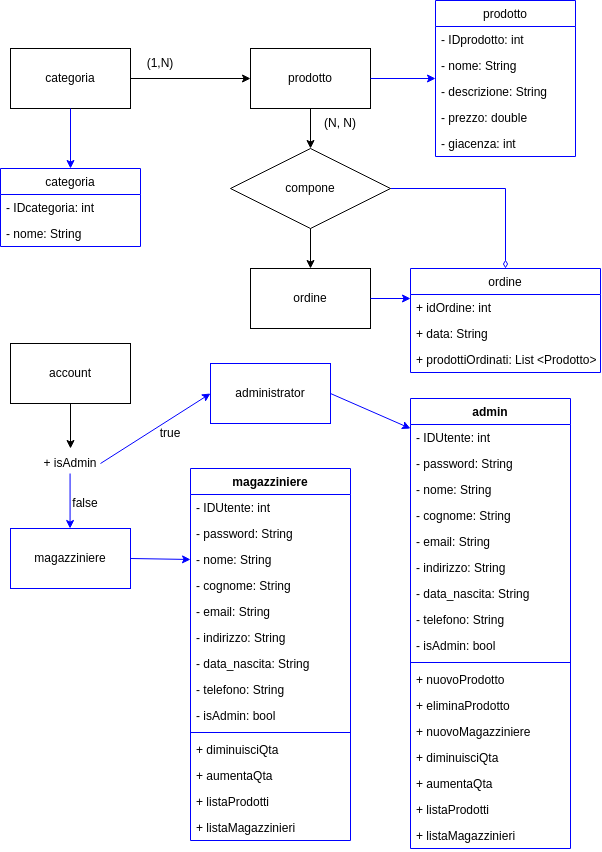

The diagram above was exported from draw.io. Its source (the exported page's mxGraphModel, read from the mxfile embedded in the PNG):
<mxGraphModel dx="1016" dy="646" grid="1" gridSize="10" guides="1" tooltips="1" connect="1" arrows="1" fold="1" page="1" pageScale="1" pageWidth="827" pageHeight="1169" math="0" shadow="0">
  <root>
    <mxCell id="0" />
    <mxCell id="1" parent="0" />
    <mxCell id="XeluC0cLS3HYR6oy1YdC-1" value="categoria" style="rounded=0;whiteSpace=wrap;html=1;" vertex="1" parent="1">
      <mxGeometry x="80" y="90" width="120" height="60" as="geometry" />
    </mxCell>
    <mxCell id="XeluC0cLS3HYR6oy1YdC-2" value="prodotto" style="rounded=0;whiteSpace=wrap;html=1;" vertex="1" parent="1">
      <mxGeometry x="320" y="90" width="120" height="60" as="geometry" />
    </mxCell>
    <mxCell id="XeluC0cLS3HYR6oy1YdC-3" value="ordine" style="rounded=0;whiteSpace=wrap;html=1;" vertex="1" parent="1">
      <mxGeometry x="320" y="310" width="120" height="60" as="geometry" />
    </mxCell>
    <mxCell id="XeluC0cLS3HYR6oy1YdC-4" value="" style="endArrow=classic;html=1;rounded=0;exitX=1;exitY=0.5;exitDx=0;exitDy=0;entryX=0;entryY=0.5;entryDx=0;entryDy=0;" edge="1" parent="1" source="XeluC0cLS3HYR6oy1YdC-1" target="XeluC0cLS3HYR6oy1YdC-2">
      <mxGeometry width="50" height="50" relative="1" as="geometry">
        <mxPoint x="370" y="250" as="sourcePoint" />
        <mxPoint x="420" y="200" as="targetPoint" />
      </mxGeometry>
    </mxCell>
    <mxCell id="XeluC0cLS3HYR6oy1YdC-5" value="" style="endArrow=classic;html=1;rounded=0;exitX=0.5;exitY=1;exitDx=0;exitDy=0;" edge="1" parent="1" source="XeluC0cLS3HYR6oy1YdC-2" target="XeluC0cLS3HYR6oy1YdC-74">
      <mxGeometry width="50" height="50" relative="1" as="geometry">
        <mxPoint x="370" y="250" as="sourcePoint" />
        <mxPoint x="380" y="210" as="targetPoint" />
      </mxGeometry>
    </mxCell>
    <mxCell id="XeluC0cLS3HYR6oy1YdC-6" value="account" style="rounded=0;whiteSpace=wrap;html=1;" vertex="1" parent="1">
      <mxGeometry x="80" y="385" width="120" height="60" as="geometry" />
    </mxCell>
    <mxCell id="XeluC0cLS3HYR6oy1YdC-7" value="(1,N)" style="text;html=1;strokeColor=none;fillColor=none;align=center;verticalAlign=middle;whiteSpace=wrap;rounded=0;" vertex="1" parent="1">
      <mxGeometry x="200" y="90" width="60" height="30" as="geometry" />
    </mxCell>
    <mxCell id="XeluC0cLS3HYR6oy1YdC-9" value="(N, N)" style="text;html=1;strokeColor=none;fillColor=none;align=center;verticalAlign=middle;whiteSpace=wrap;rounded=0;" vertex="1" parent="1">
      <mxGeometry x="380" y="150" width="60" height="30" as="geometry" />
    </mxCell>
    <mxCell id="XeluC0cLS3HYR6oy1YdC-10" value="" style="endArrow=classic;html=1;rounded=0;exitX=0.5;exitY=1;exitDx=0;exitDy=0;" edge="1" parent="1" source="XeluC0cLS3HYR6oy1YdC-6">
      <mxGeometry width="50" height="50" relative="1" as="geometry">
        <mxPoint x="370" y="345" as="sourcePoint" />
        <mxPoint x="139.9999999999999" y="490.0000000000002" as="targetPoint" />
      </mxGeometry>
    </mxCell>
    <mxCell id="XeluC0cLS3HYR6oy1YdC-11" value="+ isAdmin" style="text;html=1;strokeColor=none;fillColor=none;align=center;verticalAlign=middle;whiteSpace=wrap;rounded=0;" vertex="1" parent="1">
      <mxGeometry x="110" y="490" width="60" height="30" as="geometry" />
    </mxCell>
    <mxCell id="XeluC0cLS3HYR6oy1YdC-12" value="" style="endArrow=classic;html=1;rounded=0;exitX=1;exitY=0.5;exitDx=0;exitDy=0;strokeColor=#0000FF;entryX=0;entryY=0.5;entryDx=0;entryDy=0;" edge="1" parent="1" source="XeluC0cLS3HYR6oy1YdC-11" target="XeluC0cLS3HYR6oy1YdC-14">
      <mxGeometry width="50" height="50" relative="1" as="geometry">
        <mxPoint x="280" y="530" as="sourcePoint" />
        <mxPoint x="250" y="480" as="targetPoint" />
      </mxGeometry>
    </mxCell>
    <mxCell id="XeluC0cLS3HYR6oy1YdC-13" value="" style="endArrow=classic;html=1;rounded=0;exitX=0.5;exitY=1;exitDx=0;exitDy=0;strokeColor=#0000FF;" edge="1" parent="1">
      <mxGeometry width="50" height="50" relative="1" as="geometry">
        <mxPoint x="139.56999999999988" y="515.0000000000002" as="sourcePoint" />
        <mxPoint x="139.57" y="570" as="targetPoint" />
      </mxGeometry>
    </mxCell>
    <mxCell id="XeluC0cLS3HYR6oy1YdC-14" value="administrator" style="rounded=0;whiteSpace=wrap;html=1;strokeColor=#0000FF;" vertex="1" parent="1">
      <mxGeometry x="280" y="405" width="120" height="60" as="geometry" />
    </mxCell>
    <mxCell id="XeluC0cLS3HYR6oy1YdC-15" value="magazziniere" style="rounded=0;whiteSpace=wrap;html=1;strokeColor=#0000FF;" vertex="1" parent="1">
      <mxGeometry x="80" y="570" width="120" height="60" as="geometry" />
    </mxCell>
    <mxCell id="XeluC0cLS3HYR6oy1YdC-16" value="" style="endArrow=classic;html=1;rounded=0;strokeColor=#0000FF;exitX=1;exitY=0.5;exitDx=0;exitDy=0;entryX=0;entryY=0.154;entryDx=0;entryDy=0;entryPerimeter=0;" edge="1" parent="1" source="XeluC0cLS3HYR6oy1YdC-14" target="XeluC0cLS3HYR6oy1YdC-35">
      <mxGeometry width="50" height="50" relative="1" as="geometry">
        <mxPoint x="240" y="380" as="sourcePoint" />
        <mxPoint x="420" y="370" as="targetPoint" />
      </mxGeometry>
    </mxCell>
    <mxCell id="XeluC0cLS3HYR6oy1YdC-17" value="" style="endArrow=classic;html=1;rounded=0;strokeColor=#0000FF;exitX=1;exitY=0.5;exitDx=0;exitDy=0;entryX=0;entryY=0.5;entryDx=0;entryDy=0;" edge="1" parent="1" source="XeluC0cLS3HYR6oy1YdC-15" target="XeluC0cLS3HYR6oy1YdC-24">
      <mxGeometry width="50" height="50" relative="1" as="geometry">
        <mxPoint x="240" y="440" as="sourcePoint" />
        <mxPoint x="260" y="470" as="targetPoint" />
      </mxGeometry>
    </mxCell>
    <mxCell id="XeluC0cLS3HYR6oy1YdC-18" value="magazziniere" style="swimlane;fontStyle=1;align=center;verticalAlign=top;childLayout=stackLayout;horizontal=1;startSize=26;horizontalStack=0;resizeParent=1;resizeParentMax=0;resizeLast=0;collapsible=1;marginBottom=0;strokeColor=#0000FF;" vertex="1" parent="1">
      <mxGeometry x="260" y="510" width="160" height="372" as="geometry">
        <mxRectangle x="260" y="440" width="120" height="30" as="alternateBounds" />
      </mxGeometry>
    </mxCell>
    <mxCell id="XeluC0cLS3HYR6oy1YdC-19" value="- IDUtente: int" style="text;strokeColor=none;fillColor=none;align=left;verticalAlign=top;spacingLeft=4;spacingRight=4;overflow=hidden;rotatable=0;points=[[0,0.5],[1,0.5]];portConstraint=eastwest;" vertex="1" parent="XeluC0cLS3HYR6oy1YdC-18">
      <mxGeometry y="26" width="160" height="26" as="geometry" />
    </mxCell>
    <mxCell id="XeluC0cLS3HYR6oy1YdC-23" value="- password: String" style="text;strokeColor=none;fillColor=none;align=left;verticalAlign=top;spacingLeft=4;spacingRight=4;overflow=hidden;rotatable=0;points=[[0,0.5],[1,0.5]];portConstraint=eastwest;" vertex="1" parent="XeluC0cLS3HYR6oy1YdC-18">
      <mxGeometry y="52" width="160" height="26" as="geometry" />
    </mxCell>
    <mxCell id="XeluC0cLS3HYR6oy1YdC-24" value="- nome: String" style="text;strokeColor=none;fillColor=none;align=left;verticalAlign=top;spacingLeft=4;spacingRight=4;overflow=hidden;rotatable=0;points=[[0,0.5],[1,0.5]];portConstraint=eastwest;" vertex="1" parent="XeluC0cLS3HYR6oy1YdC-18">
      <mxGeometry y="78" width="160" height="26" as="geometry" />
    </mxCell>
    <mxCell id="XeluC0cLS3HYR6oy1YdC-25" value="- cognome: String" style="text;strokeColor=none;fillColor=none;align=left;verticalAlign=top;spacingLeft=4;spacingRight=4;overflow=hidden;rotatable=0;points=[[0,0.5],[1,0.5]];portConstraint=eastwest;" vertex="1" parent="XeluC0cLS3HYR6oy1YdC-18">
      <mxGeometry y="104" width="160" height="26" as="geometry" />
    </mxCell>
    <mxCell id="XeluC0cLS3HYR6oy1YdC-26" value="- email: String" style="text;strokeColor=none;fillColor=none;align=left;verticalAlign=top;spacingLeft=4;spacingRight=4;overflow=hidden;rotatable=0;points=[[0,0.5],[1,0.5]];portConstraint=eastwest;" vertex="1" parent="XeluC0cLS3HYR6oy1YdC-18">
      <mxGeometry y="130" width="160" height="26" as="geometry" />
    </mxCell>
    <mxCell id="XeluC0cLS3HYR6oy1YdC-27" value="- indirizzo: String" style="text;strokeColor=none;fillColor=none;align=left;verticalAlign=top;spacingLeft=4;spacingRight=4;overflow=hidden;rotatable=0;points=[[0,0.5],[1,0.5]];portConstraint=eastwest;" vertex="1" parent="XeluC0cLS3HYR6oy1YdC-18">
      <mxGeometry y="156" width="160" height="26" as="geometry" />
    </mxCell>
    <mxCell id="XeluC0cLS3HYR6oy1YdC-28" value="- data_nascita: String" style="text;strokeColor=none;fillColor=none;align=left;verticalAlign=top;spacingLeft=4;spacingRight=4;overflow=hidden;rotatable=0;points=[[0,0.5],[1,0.5]];portConstraint=eastwest;" vertex="1" parent="XeluC0cLS3HYR6oy1YdC-18">
      <mxGeometry y="182" width="160" height="26" as="geometry" />
    </mxCell>
    <mxCell id="XeluC0cLS3HYR6oy1YdC-29" value="- telefono: String" style="text;strokeColor=none;fillColor=none;align=left;verticalAlign=top;spacingLeft=4;spacingRight=4;overflow=hidden;rotatable=0;points=[[0,0.5],[1,0.5]];portConstraint=eastwest;" vertex="1" parent="XeluC0cLS3HYR6oy1YdC-18">
      <mxGeometry y="208" width="160" height="26" as="geometry" />
    </mxCell>
    <mxCell id="XeluC0cLS3HYR6oy1YdC-30" value="- isAdmin: bool" style="text;strokeColor=none;fillColor=none;align=left;verticalAlign=top;spacingLeft=4;spacingRight=4;overflow=hidden;rotatable=0;points=[[0,0.5],[1,0.5]];portConstraint=eastwest;" vertex="1" parent="XeluC0cLS3HYR6oy1YdC-18">
      <mxGeometry y="234" width="160" height="26" as="geometry" />
    </mxCell>
    <mxCell id="XeluC0cLS3HYR6oy1YdC-20" value="" style="line;strokeWidth=1;fillColor=none;align=left;verticalAlign=middle;spacingTop=-1;spacingLeft=3;spacingRight=3;rotatable=0;labelPosition=right;points=[];portConstraint=eastwest;strokeColor=inherit;" vertex="1" parent="XeluC0cLS3HYR6oy1YdC-18">
      <mxGeometry y="260" width="160" height="8" as="geometry" />
    </mxCell>
    <mxCell id="XeluC0cLS3HYR6oy1YdC-21" value="+ diminuisciQta" style="text;strokeColor=none;fillColor=none;align=left;verticalAlign=top;spacingLeft=4;spacingRight=4;overflow=hidden;rotatable=0;points=[[0,0.5],[1,0.5]];portConstraint=eastwest;" vertex="1" parent="XeluC0cLS3HYR6oy1YdC-18">
      <mxGeometry y="268" width="160" height="26" as="geometry" />
    </mxCell>
    <mxCell id="XeluC0cLS3HYR6oy1YdC-31" value="+ aumentaQta" style="text;strokeColor=none;fillColor=none;align=left;verticalAlign=top;spacingLeft=4;spacingRight=4;overflow=hidden;rotatable=0;points=[[0,0.5],[1,0.5]];portConstraint=eastwest;" vertex="1" parent="XeluC0cLS3HYR6oy1YdC-18">
      <mxGeometry y="294" width="160" height="26" as="geometry" />
    </mxCell>
    <mxCell id="XeluC0cLS3HYR6oy1YdC-32" value="+ listaProdotti" style="text;strokeColor=none;fillColor=none;align=left;verticalAlign=top;spacingLeft=4;spacingRight=4;overflow=hidden;rotatable=0;points=[[0,0.5],[1,0.5]];portConstraint=eastwest;" vertex="1" parent="XeluC0cLS3HYR6oy1YdC-18">
      <mxGeometry y="320" width="160" height="26" as="geometry" />
    </mxCell>
    <mxCell id="XeluC0cLS3HYR6oy1YdC-33" value="+ listaMagazzinieri" style="text;strokeColor=none;fillColor=none;align=left;verticalAlign=top;spacingLeft=4;spacingRight=4;overflow=hidden;rotatable=0;points=[[0,0.5],[1,0.5]];portConstraint=eastwest;" vertex="1" parent="XeluC0cLS3HYR6oy1YdC-18">
      <mxGeometry y="346" width="160" height="26" as="geometry" />
    </mxCell>
    <mxCell id="XeluC0cLS3HYR6oy1YdC-34" value="admin" style="swimlane;fontStyle=1;align=center;verticalAlign=top;childLayout=stackLayout;horizontal=1;startSize=26;horizontalStack=0;resizeParent=1;resizeParentMax=0;resizeLast=0;collapsible=1;marginBottom=0;strokeColor=#0000FF;" vertex="1" parent="1">
      <mxGeometry x="480" y="440" width="160" height="450" as="geometry">
        <mxRectangle x="260" y="440" width="120" height="30" as="alternateBounds" />
      </mxGeometry>
    </mxCell>
    <mxCell id="XeluC0cLS3HYR6oy1YdC-35" value="- IDUtente: int" style="text;strokeColor=none;fillColor=none;align=left;verticalAlign=top;spacingLeft=4;spacingRight=4;overflow=hidden;rotatable=0;points=[[0,0.5],[1,0.5]];portConstraint=eastwest;" vertex="1" parent="XeluC0cLS3HYR6oy1YdC-34">
      <mxGeometry y="26" width="160" height="26" as="geometry" />
    </mxCell>
    <mxCell id="XeluC0cLS3HYR6oy1YdC-36" value="- password: String" style="text;strokeColor=none;fillColor=none;align=left;verticalAlign=top;spacingLeft=4;spacingRight=4;overflow=hidden;rotatable=0;points=[[0,0.5],[1,0.5]];portConstraint=eastwest;" vertex="1" parent="XeluC0cLS3HYR6oy1YdC-34">
      <mxGeometry y="52" width="160" height="26" as="geometry" />
    </mxCell>
    <mxCell id="XeluC0cLS3HYR6oy1YdC-37" value="- nome: String" style="text;strokeColor=none;fillColor=none;align=left;verticalAlign=top;spacingLeft=4;spacingRight=4;overflow=hidden;rotatable=0;points=[[0,0.5],[1,0.5]];portConstraint=eastwest;" vertex="1" parent="XeluC0cLS3HYR6oy1YdC-34">
      <mxGeometry y="78" width="160" height="26" as="geometry" />
    </mxCell>
    <mxCell id="XeluC0cLS3HYR6oy1YdC-38" value="- cognome: String" style="text;strokeColor=none;fillColor=none;align=left;verticalAlign=top;spacingLeft=4;spacingRight=4;overflow=hidden;rotatable=0;points=[[0,0.5],[1,0.5]];portConstraint=eastwest;" vertex="1" parent="XeluC0cLS3HYR6oy1YdC-34">
      <mxGeometry y="104" width="160" height="26" as="geometry" />
    </mxCell>
    <mxCell id="XeluC0cLS3HYR6oy1YdC-39" value="- email: String" style="text;strokeColor=none;fillColor=none;align=left;verticalAlign=top;spacingLeft=4;spacingRight=4;overflow=hidden;rotatable=0;points=[[0,0.5],[1,0.5]];portConstraint=eastwest;" vertex="1" parent="XeluC0cLS3HYR6oy1YdC-34">
      <mxGeometry y="130" width="160" height="26" as="geometry" />
    </mxCell>
    <mxCell id="XeluC0cLS3HYR6oy1YdC-40" value="- indirizzo: String" style="text;strokeColor=none;fillColor=none;align=left;verticalAlign=top;spacingLeft=4;spacingRight=4;overflow=hidden;rotatable=0;points=[[0,0.5],[1,0.5]];portConstraint=eastwest;" vertex="1" parent="XeluC0cLS3HYR6oy1YdC-34">
      <mxGeometry y="156" width="160" height="26" as="geometry" />
    </mxCell>
    <mxCell id="XeluC0cLS3HYR6oy1YdC-41" value="- data_nascita: String" style="text;strokeColor=none;fillColor=none;align=left;verticalAlign=top;spacingLeft=4;spacingRight=4;overflow=hidden;rotatable=0;points=[[0,0.5],[1,0.5]];portConstraint=eastwest;" vertex="1" parent="XeluC0cLS3HYR6oy1YdC-34">
      <mxGeometry y="182" width="160" height="26" as="geometry" />
    </mxCell>
    <mxCell id="XeluC0cLS3HYR6oy1YdC-42" value="- telefono: String" style="text;strokeColor=none;fillColor=none;align=left;verticalAlign=top;spacingLeft=4;spacingRight=4;overflow=hidden;rotatable=0;points=[[0,0.5],[1,0.5]];portConstraint=eastwest;" vertex="1" parent="XeluC0cLS3HYR6oy1YdC-34">
      <mxGeometry y="208" width="160" height="26" as="geometry" />
    </mxCell>
    <mxCell id="XeluC0cLS3HYR6oy1YdC-43" value="- isAdmin: bool" style="text;strokeColor=none;fillColor=none;align=left;verticalAlign=top;spacingLeft=4;spacingRight=4;overflow=hidden;rotatable=0;points=[[0,0.5],[1,0.5]];portConstraint=eastwest;" vertex="1" parent="XeluC0cLS3HYR6oy1YdC-34">
      <mxGeometry y="234" width="160" height="26" as="geometry" />
    </mxCell>
    <mxCell id="XeluC0cLS3HYR6oy1YdC-44" value="" style="line;strokeWidth=1;fillColor=none;align=left;verticalAlign=middle;spacingTop=-1;spacingLeft=3;spacingRight=3;rotatable=0;labelPosition=right;points=[];portConstraint=eastwest;strokeColor=inherit;" vertex="1" parent="XeluC0cLS3HYR6oy1YdC-34">
      <mxGeometry y="260" width="160" height="8" as="geometry" />
    </mxCell>
    <mxCell id="XeluC0cLS3HYR6oy1YdC-51" value="+ nuovoProdotto" style="text;strokeColor=none;fillColor=none;align=left;verticalAlign=top;spacingLeft=4;spacingRight=4;overflow=hidden;rotatable=0;points=[[0,0.5],[1,0.5]];portConstraint=eastwest;" vertex="1" parent="XeluC0cLS3HYR6oy1YdC-34">
      <mxGeometry y="268" width="160" height="26" as="geometry" />
    </mxCell>
    <mxCell id="XeluC0cLS3HYR6oy1YdC-52" value="+ eliminaProdotto" style="text;strokeColor=none;fillColor=none;align=left;verticalAlign=top;spacingLeft=4;spacingRight=4;overflow=hidden;rotatable=0;points=[[0,0.5],[1,0.5]];portConstraint=eastwest;" vertex="1" parent="XeluC0cLS3HYR6oy1YdC-34">
      <mxGeometry y="294" width="160" height="26" as="geometry" />
    </mxCell>
    <mxCell id="XeluC0cLS3HYR6oy1YdC-53" value="+ nuovoMagazziniere" style="text;strokeColor=none;fillColor=none;align=left;verticalAlign=top;spacingLeft=4;spacingRight=4;overflow=hidden;rotatable=0;points=[[0,0.5],[1,0.5]];portConstraint=eastwest;" vertex="1" parent="XeluC0cLS3HYR6oy1YdC-34">
      <mxGeometry y="320" width="160" height="26" as="geometry" />
    </mxCell>
    <mxCell id="XeluC0cLS3HYR6oy1YdC-45" value="+ diminuisciQta" style="text;strokeColor=none;fillColor=none;align=left;verticalAlign=top;spacingLeft=4;spacingRight=4;overflow=hidden;rotatable=0;points=[[0,0.5],[1,0.5]];portConstraint=eastwest;" vertex="1" parent="XeluC0cLS3HYR6oy1YdC-34">
      <mxGeometry y="346" width="160" height="26" as="geometry" />
    </mxCell>
    <mxCell id="XeluC0cLS3HYR6oy1YdC-46" value="+ aumentaQta" style="text;strokeColor=none;fillColor=none;align=left;verticalAlign=top;spacingLeft=4;spacingRight=4;overflow=hidden;rotatable=0;points=[[0,0.5],[1,0.5]];portConstraint=eastwest;" vertex="1" parent="XeluC0cLS3HYR6oy1YdC-34">
      <mxGeometry y="372" width="160" height="26" as="geometry" />
    </mxCell>
    <mxCell id="XeluC0cLS3HYR6oy1YdC-47" value="+ listaProdotti" style="text;strokeColor=none;fillColor=none;align=left;verticalAlign=top;spacingLeft=4;spacingRight=4;overflow=hidden;rotatable=0;points=[[0,0.5],[1,0.5]];portConstraint=eastwest;" vertex="1" parent="XeluC0cLS3HYR6oy1YdC-34">
      <mxGeometry y="398" width="160" height="26" as="geometry" />
    </mxCell>
    <mxCell id="XeluC0cLS3HYR6oy1YdC-48" value="+ listaMagazzinieri" style="text;strokeColor=none;fillColor=none;align=left;verticalAlign=top;spacingLeft=4;spacingRight=4;overflow=hidden;rotatable=0;points=[[0,0.5],[1,0.5]];portConstraint=eastwest;" vertex="1" parent="XeluC0cLS3HYR6oy1YdC-34">
      <mxGeometry y="424" width="160" height="26" as="geometry" />
    </mxCell>
    <mxCell id="XeluC0cLS3HYR6oy1YdC-54" value="" style="endArrow=diamondThin;html=1;rounded=0;strokeColor=#0000FF;endFill=0;exitX=1;exitY=0.5;exitDx=0;exitDy=0;entryX=0.5;entryY=0;entryDx=0;entryDy=0;" edge="1" parent="1" source="XeluC0cLS3HYR6oy1YdC-74" target="XeluC0cLS3HYR6oy1YdC-56">
      <mxGeometry width="50" height="50" relative="1" as="geometry">
        <mxPoint x="500" y="240" as="sourcePoint" />
        <mxPoint x="570" y="300" as="targetPoint" />
        <Array as="points">
          <mxPoint x="575" y="230" />
        </Array>
      </mxGeometry>
    </mxCell>
    <mxCell id="XeluC0cLS3HYR6oy1YdC-56" value="ordine" style="swimlane;fontStyle=0;childLayout=stackLayout;horizontal=1;startSize=26;fillColor=none;horizontalStack=0;resizeParent=1;resizeParentMax=0;resizeLast=0;collapsible=1;marginBottom=0;strokeColor=#0000FF;" vertex="1" parent="1">
      <mxGeometry x="480" y="310" width="190" height="104" as="geometry" />
    </mxCell>
    <mxCell id="XeluC0cLS3HYR6oy1YdC-57" value="+ idOrdine: int" style="text;strokeColor=none;fillColor=none;align=left;verticalAlign=top;spacingLeft=4;spacingRight=4;overflow=hidden;rotatable=0;points=[[0,0.5],[1,0.5]];portConstraint=eastwest;" vertex="1" parent="XeluC0cLS3HYR6oy1YdC-56">
      <mxGeometry y="26" width="190" height="26" as="geometry" />
    </mxCell>
    <mxCell id="XeluC0cLS3HYR6oy1YdC-58" value="+ data: String" style="text;strokeColor=none;fillColor=none;align=left;verticalAlign=top;spacingLeft=4;spacingRight=4;overflow=hidden;rotatable=0;points=[[0,0.5],[1,0.5]];portConstraint=eastwest;" vertex="1" parent="XeluC0cLS3HYR6oy1YdC-56">
      <mxGeometry y="52" width="190" height="26" as="geometry" />
    </mxCell>
    <mxCell id="XeluC0cLS3HYR6oy1YdC-59" value="+ prodottiOrdinati: List &lt;Prodotto&gt;" style="text;strokeColor=none;fillColor=none;align=left;verticalAlign=top;spacingLeft=4;spacingRight=4;overflow=hidden;rotatable=0;points=[[0,0.5],[1,0.5]];portConstraint=eastwest;" vertex="1" parent="XeluC0cLS3HYR6oy1YdC-56">
      <mxGeometry y="78" width="190" height="26" as="geometry" />
    </mxCell>
    <mxCell id="XeluC0cLS3HYR6oy1YdC-60" value="" style="endArrow=classic;html=1;rounded=0;strokeColor=#0000FF;exitX=1;exitY=0.5;exitDx=0;exitDy=0;" edge="1" parent="1" source="XeluC0cLS3HYR6oy1YdC-3">
      <mxGeometry width="50" height="50" relative="1" as="geometry">
        <mxPoint x="430" y="430" as="sourcePoint" />
        <mxPoint x="480" y="340" as="targetPoint" />
      </mxGeometry>
    </mxCell>
    <mxCell id="XeluC0cLS3HYR6oy1YdC-61" value="" style="endArrow=classic;html=1;rounded=0;strokeColor=#0000FF;exitX=1;exitY=0.5;exitDx=0;exitDy=0;" edge="1" parent="1" source="XeluC0cLS3HYR6oy1YdC-2" target="XeluC0cLS3HYR6oy1YdC-62">
      <mxGeometry width="50" height="50" relative="1" as="geometry">
        <mxPoint x="480" y="110" as="sourcePoint" />
        <mxPoint x="490" y="120" as="targetPoint" />
      </mxGeometry>
    </mxCell>
    <mxCell id="XeluC0cLS3HYR6oy1YdC-62" value="prodotto" style="swimlane;fontStyle=0;childLayout=stackLayout;horizontal=1;startSize=26;fillColor=none;horizontalStack=0;resizeParent=1;resizeParentMax=0;resizeLast=0;collapsible=1;marginBottom=0;strokeColor=#0000FF;" vertex="1" parent="1">
      <mxGeometry x="505" y="42" width="140" height="156" as="geometry" />
    </mxCell>
    <mxCell id="XeluC0cLS3HYR6oy1YdC-63" value="- IDprodotto: int" style="text;strokeColor=none;fillColor=none;align=left;verticalAlign=top;spacingLeft=4;spacingRight=4;overflow=hidden;rotatable=0;points=[[0,0.5],[1,0.5]];portConstraint=eastwest;" vertex="1" parent="XeluC0cLS3HYR6oy1YdC-62">
      <mxGeometry y="26" width="140" height="26" as="geometry" />
    </mxCell>
    <mxCell id="XeluC0cLS3HYR6oy1YdC-64" value="- nome: String" style="text;strokeColor=none;fillColor=none;align=left;verticalAlign=top;spacingLeft=4;spacingRight=4;overflow=hidden;rotatable=0;points=[[0,0.5],[1,0.5]];portConstraint=eastwest;" vertex="1" parent="XeluC0cLS3HYR6oy1YdC-62">
      <mxGeometry y="52" width="140" height="26" as="geometry" />
    </mxCell>
    <mxCell id="XeluC0cLS3HYR6oy1YdC-65" value="- descrizione: String" style="text;strokeColor=none;fillColor=none;align=left;verticalAlign=top;spacingLeft=4;spacingRight=4;overflow=hidden;rotatable=0;points=[[0,0.5],[1,0.5]];portConstraint=eastwest;" vertex="1" parent="XeluC0cLS3HYR6oy1YdC-62">
      <mxGeometry y="78" width="140" height="26" as="geometry" />
    </mxCell>
    <mxCell id="XeluC0cLS3HYR6oy1YdC-66" value="- prezzo: double" style="text;strokeColor=none;fillColor=none;align=left;verticalAlign=top;spacingLeft=4;spacingRight=4;overflow=hidden;rotatable=0;points=[[0,0.5],[1,0.5]];portConstraint=eastwest;" vertex="1" parent="XeluC0cLS3HYR6oy1YdC-62">
      <mxGeometry y="104" width="140" height="26" as="geometry" />
    </mxCell>
    <mxCell id="XeluC0cLS3HYR6oy1YdC-67" value="- giacenza: int" style="text;strokeColor=none;fillColor=none;align=left;verticalAlign=top;spacingLeft=4;spacingRight=4;overflow=hidden;rotatable=0;points=[[0,0.5],[1,0.5]];portConstraint=eastwest;" vertex="1" parent="XeluC0cLS3HYR6oy1YdC-62">
      <mxGeometry y="130" width="140" height="26" as="geometry" />
    </mxCell>
    <mxCell id="XeluC0cLS3HYR6oy1YdC-68" value="categoria" style="swimlane;fontStyle=0;childLayout=stackLayout;horizontal=1;startSize=26;fillColor=none;horizontalStack=0;resizeParent=1;resizeParentMax=0;resizeLast=0;collapsible=1;marginBottom=0;strokeColor=#0000FF;" vertex="1" parent="1">
      <mxGeometry x="70" y="210" width="140" height="78" as="geometry" />
    </mxCell>
    <mxCell id="XeluC0cLS3HYR6oy1YdC-69" value="- IDcategoria: int" style="text;strokeColor=none;fillColor=none;align=left;verticalAlign=top;spacingLeft=4;spacingRight=4;overflow=hidden;rotatable=0;points=[[0,0.5],[1,0.5]];portConstraint=eastwest;" vertex="1" parent="XeluC0cLS3HYR6oy1YdC-68">
      <mxGeometry y="26" width="140" height="26" as="geometry" />
    </mxCell>
    <mxCell id="XeluC0cLS3HYR6oy1YdC-70" value="- nome: String" style="text;strokeColor=none;fillColor=none;align=left;verticalAlign=top;spacingLeft=4;spacingRight=4;overflow=hidden;rotatable=0;points=[[0,0.5],[1,0.5]];portConstraint=eastwest;" vertex="1" parent="XeluC0cLS3HYR6oy1YdC-68">
      <mxGeometry y="52" width="140" height="26" as="geometry" />
    </mxCell>
    <mxCell id="XeluC0cLS3HYR6oy1YdC-73" value="" style="endArrow=classic;html=1;rounded=0;strokeColor=#0000FF;exitX=0.5;exitY=1;exitDx=0;exitDy=0;entryX=0.5;entryY=0;entryDx=0;entryDy=0;" edge="1" parent="1" source="XeluC0cLS3HYR6oy1YdC-1" target="XeluC0cLS3HYR6oy1YdC-68">
      <mxGeometry width="50" height="50" relative="1" as="geometry">
        <mxPoint x="280" y="360" as="sourcePoint" />
        <mxPoint x="330" y="310" as="targetPoint" />
      </mxGeometry>
    </mxCell>
    <mxCell id="XeluC0cLS3HYR6oy1YdC-74" value="compone" style="rhombus;whiteSpace=wrap;html=1;strokeColor=#000000;" vertex="1" parent="1">
      <mxGeometry x="300" y="190" width="160" height="80" as="geometry" />
    </mxCell>
    <mxCell id="XeluC0cLS3HYR6oy1YdC-75" value="" style="endArrow=classic;html=1;rounded=0;strokeColor=#000000;exitX=0.5;exitY=1;exitDx=0;exitDy=0;entryX=0.5;entryY=0;entryDx=0;entryDy=0;" edge="1" parent="1" source="XeluC0cLS3HYR6oy1YdC-74" target="XeluC0cLS3HYR6oy1YdC-3">
      <mxGeometry width="50" height="50" relative="1" as="geometry">
        <mxPoint x="390" y="410" as="sourcePoint" />
        <mxPoint x="440" y="360" as="targetPoint" />
      </mxGeometry>
    </mxCell>
    <mxCell id="XeluC0cLS3HYR6oy1YdC-76" value="true" style="text;html=1;strokeColor=none;fillColor=none;align=center;verticalAlign=middle;whiteSpace=wrap;rounded=0;" vertex="1" parent="1">
      <mxGeometry x="210" y="460" width="60" height="30" as="geometry" />
    </mxCell>
    <mxCell id="XeluC0cLS3HYR6oy1YdC-77" value="false" style="text;html=1;strokeColor=none;fillColor=none;align=center;verticalAlign=middle;whiteSpace=wrap;rounded=0;" vertex="1" parent="1">
      <mxGeometry x="120" y="530" width="70" height="30" as="geometry" />
    </mxCell>
  </root>
</mxGraphModel>